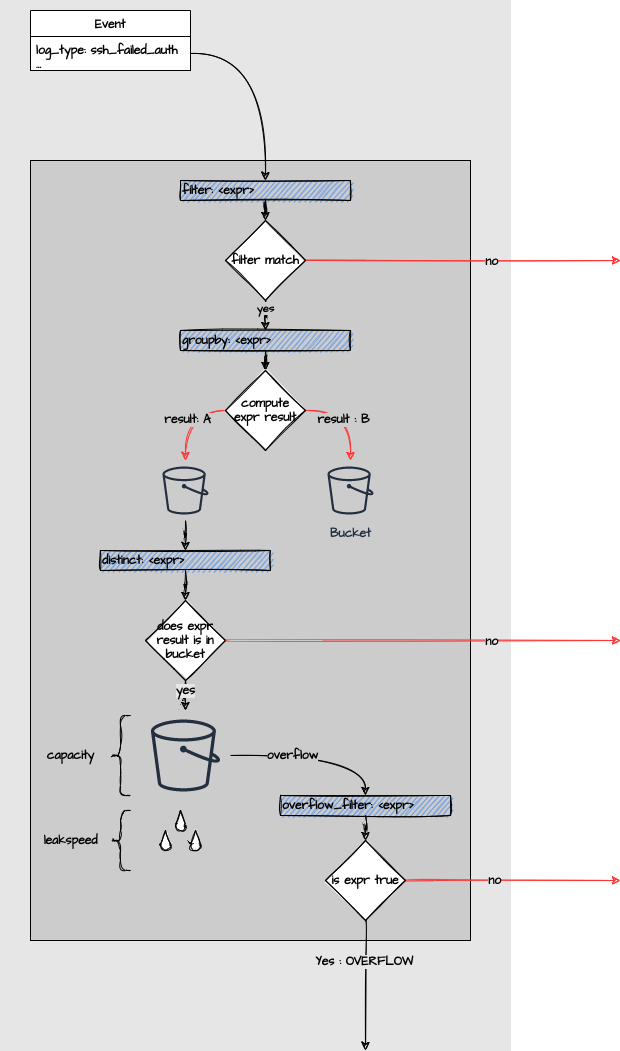

The diagram above was exported from draw.io. Its source (the exported page's mxGraphModel, read from the mxfile embedded in the PNG):
<mxGraphModel dx="1422" dy="1836" grid="1" gridSize="10" guides="1" tooltips="1" connect="1" arrows="1" fold="1" page="1" pageScale="1" pageWidth="850" pageHeight="1100" math="0" shadow="0">
  <root>
    <mxCell id="0" />
    <mxCell id="1" parent="0" />
    <mxCell id="BwQgdIH2dIwgN9xT1IFZ-55" value="" style="rounded=0;whiteSpace=wrap;html=1;sketch=0;fillColor=#E6E6E6;fontFamily=Architects Daughter;fontSource=https%3A%2F%2Ffonts.googleapis.com%2Fcss%3Ffamily%3DArchitects%2BDaughter;fontStyle=1;strokeColor=#E6E6E6;" parent="1" vertex="1">
      <mxGeometry x="60" y="-40" width="510" height="1050" as="geometry" />
    </mxCell>
    <mxCell id="BwQgdIH2dIwgN9xT1IFZ-35" value="" style="rounded=0;whiteSpace=wrap;html=1;sketch=0;fillColor=#CCCCCC;fontFamily=Architects Daughter;fontSource=https%3A%2F%2Ffonts.googleapis.com%2Fcss%3Ffamily%3DArchitects%2BDaughter;fontStyle=1" parent="1" vertex="1">
      <mxGeometry x="90" y="120" width="440" height="780" as="geometry" />
    </mxCell>
    <mxCell id="BwQgdIH2dIwgN9xT1IFZ-29" style="edgeStyle=orthogonalEdgeStyle;rounded=0;orthogonalLoop=1;jettySize=auto;html=1;entryX=0.5;entryY=0;entryDx=0;entryDy=0;sketch=1;curved=1;fontFamily=Architects Daughter;fontSource=https%3A%2F%2Ffonts.googleapis.com%2Fcss%3Ffamily%3DArchitects%2BDaughter;fontStyle=1" parent="1" source="BwQgdIH2dIwgN9xT1IFZ-1" target="BwQgdIH2dIwgN9xT1IFZ-2" edge="1">
      <mxGeometry relative="1" as="geometry" />
    </mxCell>
    <mxCell id="BwQgdIH2dIwgN9xT1IFZ-1" value="filter: &amp;lt;expr&amp;gt;" style="rounded=0;whiteSpace=wrap;html=1;align=left;fillColor=#7EA6E0;sketch=1;fontFamily=Architects Daughter;fontSource=https%3A%2F%2Ffonts.googleapis.com%2Fcss%3Ffamily%3DArchitects%2BDaughter;fontStyle=1" parent="1" vertex="1">
      <mxGeometry x="240" y="140" width="170" height="20" as="geometry" />
    </mxCell>
    <mxCell id="BwQgdIH2dIwgN9xT1IFZ-30" value="yes" style="edgeStyle=orthogonalEdgeStyle;rounded=0;orthogonalLoop=1;jettySize=auto;html=1;entryX=0.5;entryY=0;entryDx=0;entryDy=0;sketch=1;curved=1;fontFamily=Architects Daughter;fontSource=https%3A%2F%2Ffonts.googleapis.com%2Fcss%3Ffamily%3DArchitects%2BDaughter;fontStyle=1;fillColor=#CCCCCC;labelBackgroundColor=#CCCCCC;" parent="1" source="BwQgdIH2dIwgN9xT1IFZ-2" target="BwQgdIH2dIwgN9xT1IFZ-3" edge="1">
      <mxGeometry x="-0.6667" relative="1" as="geometry">
        <mxPoint as="offset" />
      </mxGeometry>
    </mxCell>
    <mxCell id="BwQgdIH2dIwgN9xT1IFZ-41" style="edgeStyle=orthogonalEdgeStyle;curved=1;rounded=0;sketch=1;orthogonalLoop=1;jettySize=auto;html=1;fontFamily=Architects Daughter;fontSource=https%3A%2F%2Ffonts.googleapis.com%2Fcss%3Ffamily%3DArchitects%2BDaughter;strokeColor=#FF3333;labelBackgroundColor=#E6E6E6;fontStyle=1;fontSize=12;" parent="1" source="BwQgdIH2dIwgN9xT1IFZ-2" edge="1">
      <mxGeometry relative="1" as="geometry">
        <mxPoint x="680" y="220" as="targetPoint" />
      </mxGeometry>
    </mxCell>
    <mxCell id="BwQgdIH2dIwgN9xT1IFZ-42" value="no" style="edgeLabel;html=1;align=center;verticalAlign=middle;resizable=0;points=[];fontFamily=Architects Daughter;labelBackgroundColor=#E6E6E6;fontStyle=1;fontSize=12;" parent="BwQgdIH2dIwgN9xT1IFZ-41" vertex="1" connectable="0">
      <mxGeometry x="0.07" y="1" relative="1" as="geometry">
        <mxPoint x="16" y="1" as="offset" />
      </mxGeometry>
    </mxCell>
    <mxCell id="BwQgdIH2dIwgN9xT1IFZ-2" value="filter match" style="rhombus;whiteSpace=wrap;html=1;fillColor=#FFFFFF;sketch=1;fontFamily=Architects Daughter;fontSource=https%3A%2F%2Ffonts.googleapis.com%2Fcss%3Ffamily%3DArchitects%2BDaughter;fontStyle=1" parent="1" vertex="1">
      <mxGeometry x="285" y="180" width="80" height="80" as="geometry" />
    </mxCell>
    <mxCell id="BwQgdIH2dIwgN9xT1IFZ-51" style="edgeStyle=orthogonalEdgeStyle;curved=1;rounded=0;sketch=1;orthogonalLoop=1;jettySize=auto;html=1;entryX=0.5;entryY=0;entryDx=0;entryDy=0;fontFamily=Architects Daughter;fontSource=https%3A%2F%2Ffonts.googleapis.com%2Fcss%3Ffamily%3DArchitects%2BDaughter;" parent="1" source="BwQgdIH2dIwgN9xT1IFZ-3" target="BwQgdIH2dIwgN9xT1IFZ-43" edge="1">
      <mxGeometry relative="1" as="geometry" />
    </mxCell>
    <mxCell id="BwQgdIH2dIwgN9xT1IFZ-3" value="groupby: &amp;lt;expr&amp;gt;" style="rounded=0;whiteSpace=wrap;html=1;align=left;fillColor=#7EA6E0;sketch=1;fontFamily=Architects Daughter;fontSource=https%3A%2F%2Ffonts.googleapis.com%2Fcss%3Ffamily%3DArchitects%2BDaughter;fontStyle=1" parent="1" vertex="1">
      <mxGeometry x="240" y="290" width="170" height="20" as="geometry" />
    </mxCell>
    <mxCell id="BwQgdIH2dIwgN9xT1IFZ-11" style="edgeStyle=orthogonalEdgeStyle;rounded=0;orthogonalLoop=1;jettySize=auto;html=1;entryX=0.5;entryY=0;entryDx=0;entryDy=0;sketch=1;curved=1;fontFamily=Architects Daughter;fontSource=https%3A%2F%2Ffonts.googleapis.com%2Fcss%3Ffamily%3DArchitects%2BDaughter;fontStyle=1" parent="1" source="BwQgdIH2dIwgN9xT1IFZ-4" target="BwQgdIH2dIwgN9xT1IFZ-10" edge="1">
      <mxGeometry relative="1" as="geometry" />
    </mxCell>
    <mxCell id="BwQgdIH2dIwgN9xT1IFZ-4" value="" style="outlineConnect=0;fontColor=#232F3E;gradientColor=none;strokeColor=#232F3E;dashed=0;verticalLabelPosition=bottom;verticalAlign=top;align=center;html=1;fontSize=12;fontStyle=1;aspect=fixed;shape=mxgraph.aws4.resourceIcon;resIcon=mxgraph.aws4.bucket;sketch=0;fontFamily=Architects Daughter;fontSource=https%3A%2F%2Ffonts.googleapis.com%2Fcss%3Ffamily%3DArchitects%2BDaughter;labelBackgroundColor=#CCCCCC;fillColor=#CCCCCC;" parent="1" vertex="1">
      <mxGeometry x="215" y="420" width="60" height="60" as="geometry" />
    </mxCell>
    <mxCell id="BwQgdIH2dIwgN9xT1IFZ-6" value="Bucket" style="outlineConnect=0;fontColor=#232F3E;gradientColor=none;strokeColor=#232F3E;dashed=0;verticalLabelPosition=bottom;verticalAlign=top;align=center;html=1;fontSize=12;fontStyle=1;aspect=fixed;shape=mxgraph.aws4.resourceIcon;resIcon=mxgraph.aws4.bucket;sketch=0;fontFamily=Architects Daughter;fontSource=https%3A%2F%2Ffonts.googleapis.com%2Fcss%3Ffamily%3DArchitects%2BDaughter;labelBackgroundColor=#CCCCCC;fillColor=#CCCCCC;" parent="1" vertex="1">
      <mxGeometry x="380" y="420" width="60" height="60" as="geometry" />
    </mxCell>
    <mxCell id="BwQgdIH2dIwgN9xT1IFZ-31" style="edgeStyle=orthogonalEdgeStyle;rounded=0;orthogonalLoop=1;jettySize=auto;html=1;entryX=0.5;entryY=0;entryDx=0;entryDy=0;sketch=1;curved=1;fontFamily=Architects Daughter;fontSource=https%3A%2F%2Ffonts.googleapis.com%2Fcss%3Ffamily%3DArchitects%2BDaughter;fontStyle=1" parent="1" source="BwQgdIH2dIwgN9xT1IFZ-10" target="BwQgdIH2dIwgN9xT1IFZ-13" edge="1">
      <mxGeometry relative="1" as="geometry" />
    </mxCell>
    <mxCell id="BwQgdIH2dIwgN9xT1IFZ-10" value="distinct: &amp;lt;expr&amp;gt;" style="rounded=0;whiteSpace=wrap;html=1;align=left;fillColor=#7EA6E0;sketch=1;fontFamily=Architects Daughter;fontSource=https%3A%2F%2Ffonts.googleapis.com%2Fcss%3Ffamily%3DArchitects%2BDaughter;fontStyle=1" parent="1" vertex="1">
      <mxGeometry x="160" y="510" width="170" height="20" as="geometry" />
    </mxCell>
    <mxCell id="BwQgdIH2dIwgN9xT1IFZ-32" value="yes" style="edgeStyle=orthogonalEdgeStyle;rounded=0;orthogonalLoop=1;jettySize=auto;html=1;sketch=1;curved=1;fontFamily=Architects Daughter;fontSource=https%3A%2F%2Ffonts.googleapis.com%2Fcss%3Ffamily%3DArchitects%2BDaughter;fontStyle=1;labelBackgroundColor=#E6E6E6;fontSize=12;" parent="1" source="BwQgdIH2dIwgN9xT1IFZ-13" target="BwQgdIH2dIwgN9xT1IFZ-14" edge="1">
      <mxGeometry x="0.2" relative="1" as="geometry">
        <mxPoint as="offset" />
      </mxGeometry>
    </mxCell>
    <mxCell id="BwQgdIH2dIwgN9xT1IFZ-48" style="edgeStyle=orthogonalEdgeStyle;curved=1;rounded=0;sketch=1;orthogonalLoop=1;jettySize=auto;html=1;fontFamily=Architects Daughter;fontSource=https%3A%2F%2Ffonts.googleapis.com%2Fcss%3Ffamily%3DArchitects%2BDaughter;strokeColor=#FF3333;" parent="1" source="BwQgdIH2dIwgN9xT1IFZ-13" edge="1">
      <mxGeometry relative="1" as="geometry">
        <mxPoint x="680" y="600" as="targetPoint" />
      </mxGeometry>
    </mxCell>
    <mxCell id="BwQgdIH2dIwgN9xT1IFZ-49" value="no" style="edgeLabel;html=1;align=center;verticalAlign=middle;resizable=0;points=[];fontFamily=Architects Daughter;labelBackgroundColor=#E6E6E6;fontStyle=1;fontSize=12;" parent="BwQgdIH2dIwgN9xT1IFZ-48" vertex="1" connectable="0">
      <mxGeometry x="0.2528" y="2" relative="1" as="geometry">
        <mxPoint x="18" y="2" as="offset" />
      </mxGeometry>
    </mxCell>
    <mxCell id="BwQgdIH2dIwgN9xT1IFZ-13" value="does expr result is in bucket" style="rhombus;whiteSpace=wrap;html=1;fillColor=#FFFFFF;sketch=1;fontFamily=Architects Daughter;fontSource=https%3A%2F%2Ffonts.googleapis.com%2Fcss%3Ffamily%3DArchitects%2BDaughter;fontStyle=1" parent="1" vertex="1">
      <mxGeometry x="205" y="560" width="80" height="80" as="geometry" />
    </mxCell>
    <mxCell id="BwQgdIH2dIwgN9xT1IFZ-25" style="edgeStyle=orthogonalEdgeStyle;rounded=0;orthogonalLoop=1;jettySize=auto;html=1;entryX=0.5;entryY=0;entryDx=0;entryDy=0;sketch=1;curved=1;fontFamily=Architects Daughter;fontSource=https%3A%2F%2Ffonts.googleapis.com%2Fcss%3Ffamily%3DArchitects%2BDaughter;fontStyle=1" parent="1" source="BwQgdIH2dIwgN9xT1IFZ-14" target="BwQgdIH2dIwgN9xT1IFZ-27" edge="1">
      <mxGeometry relative="1" as="geometry">
        <mxPoint x="400" y="785" as="targetPoint" />
      </mxGeometry>
    </mxCell>
    <mxCell id="BwQgdIH2dIwgN9xT1IFZ-26" value="overflow" style="edgeLabel;html=1;align=center;verticalAlign=middle;resizable=0;points=[];sketch=1;fontFamily=Architects Daughter;fontSource=https%3A%2F%2Ffonts.googleapis.com%2Fcss%3Ffamily%3DArchitects%2BDaughter;fontStyle=1;labelBackgroundColor=#CCCCCC;fontSize=12;" parent="BwQgdIH2dIwgN9xT1IFZ-25" vertex="1" connectable="0">
      <mxGeometry x="-0.3037" y="1" relative="1" as="geometry">
        <mxPoint as="offset" />
      </mxGeometry>
    </mxCell>
    <mxCell id="BwQgdIH2dIwgN9xT1IFZ-14" value="" style="outlineConnect=0;fontColor=#232F3E;gradientColor=none;strokeColor=#232F3E;dashed=0;verticalLabelPosition=bottom;verticalAlign=top;align=center;html=1;fontSize=12;fontStyle=1;aspect=fixed;shape=mxgraph.aws4.resourceIcon;resIcon=mxgraph.aws4.bucket;sketch=0;fontFamily=Architects Daughter;fontSource=https%3A%2F%2Ffonts.googleapis.com%2Fcss%3Ffamily%3DArchitects%2BDaughter;labelBackgroundColor=#CCCCCC;fillColor=#CCCCCC;" parent="1" vertex="1">
      <mxGeometry x="200" y="670" width="90" height="90" as="geometry" />
    </mxCell>
    <mxCell id="BwQgdIH2dIwgN9xT1IFZ-18" value="" style="verticalLabelPosition=bottom;verticalAlign=top;html=1;shape=mxgraph.basic.drop;fillColor=#FFFFFF;sketch=1;fontFamily=Architects Daughter;fontSource=https%3A%2F%2Ffonts.googleapis.com%2Fcss%3Ffamily%3DArchitects%2BDaughter;fontStyle=1" parent="1" vertex="1">
      <mxGeometry x="235" y="770" width="10" height="20" as="geometry" />
    </mxCell>
    <mxCell id="BwQgdIH2dIwgN9xT1IFZ-19" value="" style="verticalLabelPosition=bottom;verticalAlign=top;html=1;shape=mxgraph.basic.drop;fillColor=#FFFFFF;sketch=1;fontFamily=Architects Daughter;fontSource=https%3A%2F%2Ffonts.googleapis.com%2Fcss%3Ffamily%3DArchitects%2BDaughter;fontStyle=1" parent="1" vertex="1">
      <mxGeometry x="250" y="790" width="10" height="20" as="geometry" />
    </mxCell>
    <mxCell id="BwQgdIH2dIwgN9xT1IFZ-20" value="" style="verticalLabelPosition=bottom;verticalAlign=top;html=1;shape=mxgraph.basic.drop;fillColor=#FFFFFF;sketch=1;fontFamily=Architects Daughter;fontSource=https%3A%2F%2Ffonts.googleapis.com%2Fcss%3Ffamily%3DArchitects%2BDaughter;fontStyle=1" parent="1" vertex="1">
      <mxGeometry x="220" y="790" width="10" height="20" as="geometry" />
    </mxCell>
    <mxCell id="BwQgdIH2dIwgN9xT1IFZ-21" value="" style="shape=curlyBracket;whiteSpace=wrap;html=1;rounded=1;flipH=1;fillColor=#FFFFFF;rotation=-180;sketch=1;fontFamily=Architects Daughter;fontSource=https%3A%2F%2Ffonts.googleapis.com%2Fcss%3Ffamily%3DArchitects%2BDaughter;fontStyle=1" parent="1" vertex="1">
      <mxGeometry x="170" y="770" width="20" height="60" as="geometry" />
    </mxCell>
    <mxCell id="BwQgdIH2dIwgN9xT1IFZ-22" value="leakspeed" style="text;html=1;align=center;verticalAlign=middle;resizable=0;points=[];autosize=1;strokeColor=none;sketch=1;fontFamily=Architects Daughter;fontSource=https%3A%2F%2Ffonts.googleapis.com%2Fcss%3Ffamily%3DArchitects%2BDaughter;fontStyle=1" parent="1" vertex="1">
      <mxGeometry x="95" y="790" width="70" height="20" as="geometry" />
    </mxCell>
    <mxCell id="BwQgdIH2dIwgN9xT1IFZ-23" value="" style="shape=curlyBracket;whiteSpace=wrap;html=1;rounded=1;flipH=1;fillColor=#FFFFFF;rotation=-180;sketch=1;fontFamily=Architects Daughter;fontSource=https%3A%2F%2Ffonts.googleapis.com%2Fcss%3Ffamily%3DArchitects%2BDaughter;fontStyle=1" parent="1" vertex="1">
      <mxGeometry x="170" y="675" width="20" height="80" as="geometry" />
    </mxCell>
    <mxCell id="BwQgdIH2dIwgN9xT1IFZ-24" value="capacity" style="text;html=1;align=center;verticalAlign=middle;resizable=0;points=[];autosize=1;strokeColor=none;sketch=1;fontFamily=Architects Daughter;fontSource=https%3A%2F%2Ffonts.googleapis.com%2Fcss%3Ffamily%3DArchitects%2BDaughter;fontStyle=1" parent="1" vertex="1">
      <mxGeometry x="100" y="705" width="60" height="20" as="geometry" />
    </mxCell>
    <mxCell id="BwQgdIH2dIwgN9xT1IFZ-33" style="edgeStyle=orthogonalEdgeStyle;rounded=0;orthogonalLoop=1;jettySize=auto;html=1;sketch=1;curved=1;fontFamily=Architects Daughter;fontSource=https%3A%2F%2Ffonts.googleapis.com%2Fcss%3Ffamily%3DArchitects%2BDaughter;fontStyle=1" parent="1" source="BwQgdIH2dIwgN9xT1IFZ-27" target="BwQgdIH2dIwgN9xT1IFZ-28" edge="1">
      <mxGeometry relative="1" as="geometry" />
    </mxCell>
    <mxCell id="BwQgdIH2dIwgN9xT1IFZ-27" value="overflow_filter: &amp;lt;expr&amp;gt;" style="rounded=0;whiteSpace=wrap;html=1;align=left;fillColor=#7EA6E0;sketch=1;fontFamily=Architects Daughter;fontSource=https%3A%2F%2Ffonts.googleapis.com%2Fcss%3Ffamily%3DArchitects%2BDaughter;fontStyle=1" parent="1" vertex="1">
      <mxGeometry x="340" y="755" width="170" height="20" as="geometry" />
    </mxCell>
    <mxCell id="BwQgdIH2dIwgN9xT1IFZ-34" style="edgeStyle=orthogonalEdgeStyle;rounded=0;orthogonalLoop=1;jettySize=auto;html=1;sketch=1;curved=1;fontFamily=Architects Daughter;fontSource=https%3A%2F%2Ffonts.googleapis.com%2Fcss%3Ffamily%3DArchitects%2BDaughter;fontStyle=1" parent="1" source="BwQgdIH2dIwgN9xT1IFZ-28" edge="1">
      <mxGeometry relative="1" as="geometry">
        <mxPoint x="425" y="1010" as="targetPoint" />
      </mxGeometry>
    </mxCell>
    <mxCell id="BwQgdIH2dIwgN9xT1IFZ-52" value="Yes : OVERFLOW&amp;nbsp;" style="edgeLabel;html=1;align=center;verticalAlign=middle;resizable=0;points=[];fontFamily=Architects Daughter;labelBackgroundColor=#E6E6E6;fontStyle=1;fontSize=12;" parent="BwQgdIH2dIwgN9xT1IFZ-34" vertex="1" connectable="0">
      <mxGeometry x="-0.1692" y="4" relative="1" as="geometry">
        <mxPoint x="-4" y="-14" as="offset" />
      </mxGeometry>
    </mxCell>
    <mxCell id="BwQgdIH2dIwgN9xT1IFZ-50" style="edgeStyle=orthogonalEdgeStyle;curved=1;rounded=0;sketch=1;orthogonalLoop=1;jettySize=auto;html=1;fontFamily=Architects Daughter;fontSource=https%3A%2F%2Ffonts.googleapis.com%2Fcss%3Ffamily%3DArchitects%2BDaughter;strokeColor=#FF3333;" parent="1" source="BwQgdIH2dIwgN9xT1IFZ-28" edge="1">
      <mxGeometry relative="1" as="geometry">
        <mxPoint x="680" y="840" as="targetPoint" />
      </mxGeometry>
    </mxCell>
    <mxCell id="BwQgdIH2dIwgN9xT1IFZ-53" value="no" style="edgeLabel;html=1;align=center;verticalAlign=middle;resizable=0;points=[];fontFamily=Architects Daughter;labelBackgroundColor=#E6E6E6;fontStyle=1;fontSize=12;" parent="BwQgdIH2dIwgN9xT1IFZ-50" vertex="1" connectable="0">
      <mxGeometry x="-0.1814" y="1" relative="1" as="geometry">
        <mxPoint as="offset" />
      </mxGeometry>
    </mxCell>
    <mxCell id="BwQgdIH2dIwgN9xT1IFZ-28" value="is expr true" style="rhombus;whiteSpace=wrap;html=1;fillColor=#FFFFFF;sketch=1;fontFamily=Architects Daughter;fontSource=https%3A%2F%2Ffonts.googleapis.com%2Fcss%3Ffamily%3DArchitects%2BDaughter;fontStyle=1" parent="1" vertex="1">
      <mxGeometry x="385" y="800" width="80" height="80" as="geometry" />
    </mxCell>
    <mxCell id="BwQgdIH2dIwgN9xT1IFZ-40" style="edgeStyle=orthogonalEdgeStyle;curved=1;rounded=0;sketch=1;orthogonalLoop=1;jettySize=auto;html=1;entryX=0.5;entryY=0;entryDx=0;entryDy=0;fontFamily=Architects Daughter;fontSource=https%3A%2F%2Ffonts.googleapis.com%2Fcss%3Ffamily%3DArchitects%2BDaughter;fontStyle=1" parent="1" source="BwQgdIH2dIwgN9xT1IFZ-36" target="BwQgdIH2dIwgN9xT1IFZ-1" edge="1">
      <mxGeometry relative="1" as="geometry">
        <Array as="points">
          <mxPoint x="325" y="13" />
        </Array>
      </mxGeometry>
    </mxCell>
    <mxCell id="BwQgdIH2dIwgN9xT1IFZ-36" value="Event" style="swimlane;fontStyle=1;align=center;verticalAlign=top;childLayout=stackLayout;horizontal=1;startSize=26;horizontalStack=0;resizeParent=1;resizeParentMax=0;resizeLast=0;collapsible=1;marginBottom=0;sketch=0;fontFamily=Architects Daughter;fontSource=https%3A%2F%2Ffonts.googleapis.com%2Fcss%3Ffamily%3DArchitects%2BDaughter;fillColor=#FFFFFF;" parent="1" vertex="1">
      <mxGeometry x="90" y="-30" width="160" height="60" as="geometry" />
    </mxCell>
    <mxCell id="BwQgdIH2dIwgN9xT1IFZ-37" value="log_type: ssh_failed_auth&#10;..." style="text;align=left;verticalAlign=top;spacingLeft=4;spacingRight=4;overflow=hidden;rotatable=0;points=[[0,0.5],[1,0.5]];portConstraint=eastwest;fontFamily=Architects Daughter;fontSource=https%3A%2F%2Ffonts.googleapis.com%2Fcss%3Ffamily%3DArchitects%2BDaughter;fontStyle=1;fillColor=#ffffff;strokeColor=#000000;" parent="BwQgdIH2dIwgN9xT1IFZ-36" vertex="1">
      <mxGeometry y="26" width="160" height="34" as="geometry" />
    </mxCell>
    <mxCell id="BwQgdIH2dIwgN9xT1IFZ-44" style="edgeStyle=orthogonalEdgeStyle;curved=1;rounded=0;sketch=1;orthogonalLoop=1;jettySize=auto;html=1;fontFamily=Architects Daughter;fontSource=https%3A%2F%2Ffonts.googleapis.com%2Fcss%3Ffamily%3DArchitects%2BDaughter;strokeColor=#FF3333;" parent="1" source="BwQgdIH2dIwgN9xT1IFZ-43" target="BwQgdIH2dIwgN9xT1IFZ-4" edge="1">
      <mxGeometry relative="1" as="geometry" />
    </mxCell>
    <mxCell id="BwQgdIH2dIwgN9xT1IFZ-46" value="result: A" style="edgeLabel;html=1;align=center;verticalAlign=middle;resizable=0;points=[];fontFamily=Architects Daughter;labelBackgroundColor=#CCCCCC;fontStyle=1;fontSize=12;" parent="BwQgdIH2dIwgN9xT1IFZ-44" vertex="1" connectable="0">
      <mxGeometry x="-0.1331" y="8" relative="1" as="geometry">
        <mxPoint as="offset" />
      </mxGeometry>
    </mxCell>
    <mxCell id="BwQgdIH2dIwgN9xT1IFZ-45" style="edgeStyle=orthogonalEdgeStyle;curved=1;rounded=0;sketch=1;orthogonalLoop=1;jettySize=auto;html=1;fontFamily=Architects Daughter;fontSource=https%3A%2F%2Ffonts.googleapis.com%2Fcss%3Ffamily%3DArchitects%2BDaughter;strokeColor=#FF3333;" parent="1" source="BwQgdIH2dIwgN9xT1IFZ-43" target="BwQgdIH2dIwgN9xT1IFZ-6" edge="1">
      <mxGeometry relative="1" as="geometry" />
    </mxCell>
    <mxCell id="BwQgdIH2dIwgN9xT1IFZ-47" value="result : B" style="edgeLabel;html=1;align=center;verticalAlign=middle;resizable=0;points=[];fontFamily=Architects Daughter;labelBackgroundColor=#CCCCCC;fontStyle=1;fontSize=12;" parent="BwQgdIH2dIwgN9xT1IFZ-45" vertex="1" connectable="0">
      <mxGeometry x="-0.2145" y="-8" relative="1" as="geometry">
        <mxPoint as="offset" />
      </mxGeometry>
    </mxCell>
    <mxCell id="BwQgdIH2dIwgN9xT1IFZ-43" value="compute expr result" style="rhombus;whiteSpace=wrap;html=1;fillColor=#FFFFFF;sketch=1;fontFamily=Architects Daughter;fontSource=https%3A%2F%2Ffonts.googleapis.com%2Fcss%3Ffamily%3DArchitects%2BDaughter;fontStyle=1" parent="1" vertex="1">
      <mxGeometry x="285" y="330" width="80" height="80" as="geometry" />
    </mxCell>
  </root>
</mxGraphModel>